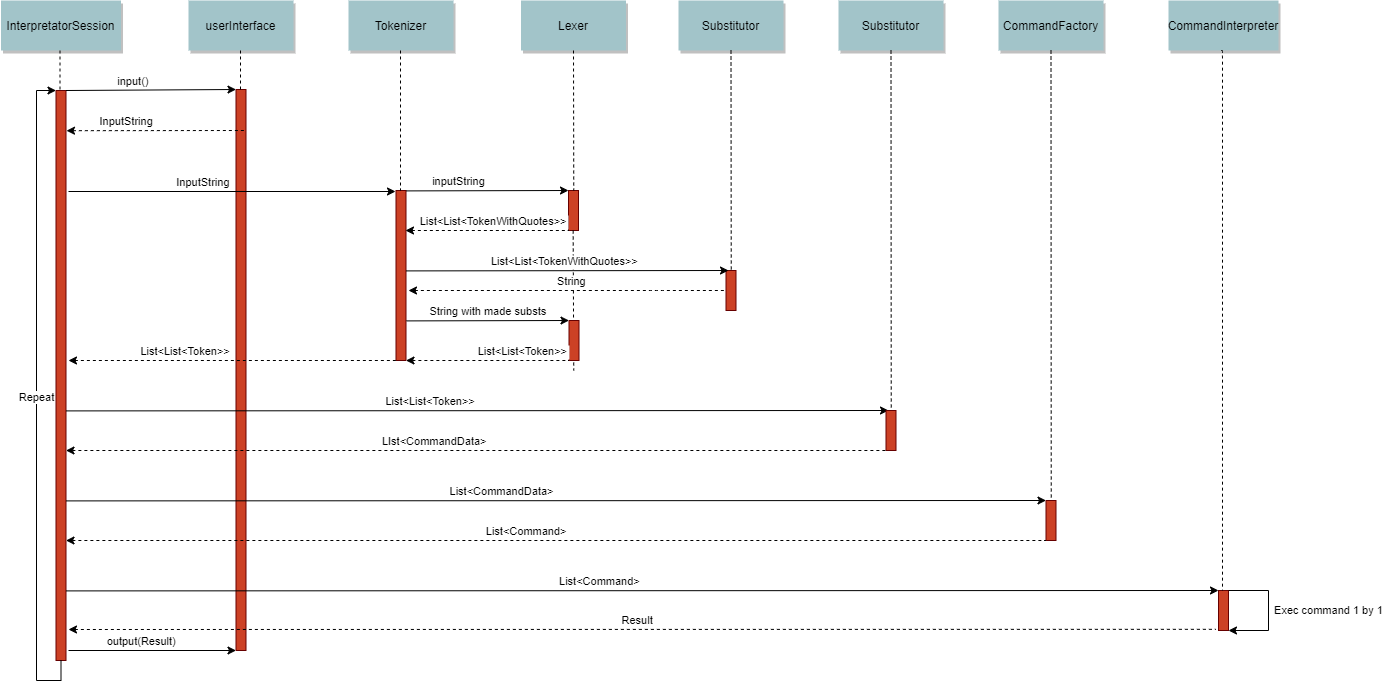

The diagram above was exported from draw.io. Its source (the exported page's mxGraphModel, read from the mxfile embedded in the PNG):
<mxGraphModel dx="2006" dy="709" grid="1" gridSize="10" guides="1" tooltips="1" connect="1" arrows="1" fold="1" page="0" pageScale="1.5" pageWidth="826" pageHeight="1169" background="none" math="0" shadow="0">
  <root>
    <mxCell id="0" />
    <mxCell id="1" parent="0" />
    <mxCell id="2" value="" style="fillColor=#CC4125;strokeColor=#660000" parent="1" vertex="1">
      <mxGeometry x="157.5" y="250" width="10" height="170" as="geometry" />
    </mxCell>
    <mxCell id="4" value="Tokenizer" style="shadow=1;fillColor=#A2C4C9;strokeColor=none" parent="1" vertex="1">
      <mxGeometry x="110" y="60" width="105" height="50" as="geometry" />
    </mxCell>
    <mxCell id="33" value="" style="edgeStyle=elbowEdgeStyle;elbow=horizontal;endArrow=none;dashed=1;entryX=0.5;entryY=0;entryDx=0;entryDy=0;" parent="1" target="2" edge="1">
      <mxGeometry x="187.00000000000003" y="310" width="100" height="100" as="geometry">
        <mxPoint x="162" y="110" as="sourcePoint" />
        <mxPoint x="162" y="150" as="targetPoint" />
        <Array as="points">
          <mxPoint x="162" y="130" />
        </Array>
      </mxGeometry>
    </mxCell>
    <mxCell id="8HsRoV01dgdpZxbrGY-d-94" value="" style="fillColor=#CC4125;strokeColor=#660000" vertex="1" parent="1">
      <mxGeometry x="-2.5" y="149" width="10" height="561" as="geometry" />
    </mxCell>
    <mxCell id="8HsRoV01dgdpZxbrGY-d-106" value="userInterface" style="shadow=1;fillColor=#A2C4C9;strokeColor=none" vertex="1" parent="1">
      <mxGeometry x="-50" y="60" width="105" height="50" as="geometry" />
    </mxCell>
    <mxCell id="8HsRoV01dgdpZxbrGY-d-107" value="" style="edgeStyle=elbowEdgeStyle;elbow=horizontal;endArrow=none;dashed=1" edge="1" parent="1" source="8HsRoV01dgdpZxbrGY-d-106">
      <mxGeometry x="27.50000000000003" y="310" width="100" height="100" as="geometry">
        <mxPoint x="27.50000000000003" y="410" as="sourcePoint" />
        <mxPoint x="1.9705882352941444" y="150" as="targetPoint" />
        <Array as="points">
          <mxPoint x="2" y="150" />
        </Array>
      </mxGeometry>
    </mxCell>
    <mxCell id="8HsRoV01dgdpZxbrGY-d-109" value="" style="fillColor=#CC4125;strokeColor=#660000" vertex="1" parent="1">
      <mxGeometry x="-182.5" y="150" width="10" height="570" as="geometry" />
    </mxCell>
    <mxCell id="8HsRoV01dgdpZxbrGY-d-110" value="InterpretatorSession" style="shadow=1;fillColor=#A2C4C9;strokeColor=none" vertex="1" parent="1">
      <mxGeometry x="-237.5" y="60" width="120" height="50" as="geometry" />
    </mxCell>
    <mxCell id="8HsRoV01dgdpZxbrGY-d-111" value="" style="edgeStyle=elbowEdgeStyle;elbow=horizontal;endArrow=none;dashed=1" edge="1" parent="1" source="8HsRoV01dgdpZxbrGY-d-110">
      <mxGeometry x="-152.49999999999997" y="310" width="100" height="100" as="geometry">
        <mxPoint x="-152.49999999999997" y="410" as="sourcePoint" />
        <mxPoint x="-178.02941176470586" y="150" as="targetPoint" />
      </mxGeometry>
    </mxCell>
    <mxCell id="8HsRoV01dgdpZxbrGY-d-113" value="input()" style="edgeStyle=none;verticalLabelPosition=top;verticalAlign=bottom;labelPosition=left;align=right;entryX=0;entryY=0;entryDx=0;entryDy=0;" edge="1" parent="1" target="8HsRoV01dgdpZxbrGY-d-94">
      <mxGeometry x="-112.5" y="50.5" width="100" height="100" as="geometry">
        <mxPoint x="-172.5" y="150" as="sourcePoint" />
        <mxPoint x="-22.5" y="150.5" as="targetPoint" />
      </mxGeometry>
    </mxCell>
    <mxCell id="8HsRoV01dgdpZxbrGY-d-114" value="InputString" style="edgeStyle=none;verticalLabelPosition=top;verticalAlign=bottom;labelPosition=left;align=right;endArrow=none;startArrow=classic;dashed=1;exitX=1.25;exitY=0.135;exitDx=0;exitDy=0;exitPerimeter=0;" edge="1" parent="1">
      <mxGeometry x="-84.5" y="89.99887345679012" width="100" height="100" as="geometry">
        <mxPoint x="-172" y="190.20000000000005" as="sourcePoint" />
        <mxPoint x="5.5" y="189.99887345679008" as="targetPoint" />
        <Array as="points" />
      </mxGeometry>
    </mxCell>
    <mxCell id="8HsRoV01dgdpZxbrGY-d-116" value="InputString" style="edgeStyle=none;verticalLabelPosition=top;verticalAlign=bottom;labelPosition=left;align=right;" edge="1" parent="1">
      <mxGeometry x="-105.5" y="151.5" width="100" height="100" as="geometry">
        <mxPoint x="-170" y="251" as="sourcePoint" />
        <mxPoint x="157" y="251" as="targetPoint" />
      </mxGeometry>
    </mxCell>
    <mxCell id="8HsRoV01dgdpZxbrGY-d-118" value="List&lt;List&lt;Token&gt;&gt;" style="edgeStyle=none;verticalLabelPosition=top;verticalAlign=bottom;labelPosition=left;align=right;endArrow=none;startArrow=classic;dashed=1;entryX=0;entryY=1;entryDx=0;entryDy=0;" edge="1" parent="1" target="2">
      <mxGeometry x="-85" y="179.99887345679014" width="100" height="100" as="geometry">
        <mxPoint x="-170" y="420" as="sourcePoint" />
        <mxPoint x="5" y="279.9988734567901" as="targetPoint" />
        <Array as="points" />
      </mxGeometry>
    </mxCell>
    <mxCell id="8HsRoV01dgdpZxbrGY-d-119" value="" style="fillColor=#CC4125;strokeColor=#660000" vertex="1" parent="1">
      <mxGeometry x="330" y="250" width="10" height="40" as="geometry" />
    </mxCell>
    <mxCell id="8HsRoV01dgdpZxbrGY-d-120" value="Lexer" style="shadow=1;fillColor=#A2C4C9;strokeColor=none" vertex="1" parent="1">
      <mxGeometry x="282.5" y="60" width="105" height="50" as="geometry" />
    </mxCell>
    <mxCell id="8HsRoV01dgdpZxbrGY-d-121" value="" style="edgeStyle=elbowEdgeStyle;elbow=horizontal;endArrow=none;dashed=1;entryX=0.5;entryY=0;entryDx=0;entryDy=0;" edge="1" parent="1" target="8HsRoV01dgdpZxbrGY-d-119">
      <mxGeometry x="337" y="310" width="100" height="100" as="geometry">
        <mxPoint x="335" y="110" as="sourcePoint" />
        <mxPoint x="312" y="150" as="targetPoint" />
        <Array as="points" />
      </mxGeometry>
    </mxCell>
    <mxCell id="8HsRoV01dgdpZxbrGY-d-122" value="inputString" style="edgeStyle=none;verticalLabelPosition=top;verticalAlign=bottom;labelPosition=left;align=right;exitX=1.204;exitY=0.195;exitDx=0;exitDy=0;exitPerimeter=0;entryX=0;entryY=0;entryDx=0;entryDy=0;" edge="1" parent="1" target="8HsRoV01dgdpZxbrGY-d-119">
      <mxGeometry x="232.45999999999998" y="150.5" width="100" height="100" as="geometry">
        <mxPoint x="167.49999999999994" y="250.39999999999998" as="sourcePoint" />
        <mxPoint x="310" y="250" as="targetPoint" />
      </mxGeometry>
    </mxCell>
    <mxCell id="8HsRoV01dgdpZxbrGY-d-123" value="List&lt;List&lt;TokenWithQuotes&gt;&gt;" style="edgeStyle=none;verticalLabelPosition=top;verticalAlign=bottom;labelPosition=left;align=right;endArrow=none;startArrow=classic;dashed=1;" edge="1" parent="1">
      <mxGeometry width="100" height="100" as="geometry">
        <mxPoint x="167" y="290" as="sourcePoint" />
        <mxPoint x="330" y="290" as="targetPoint" />
        <Array as="points" />
        <mxPoint x="82" as="offset" />
      </mxGeometry>
    </mxCell>
    <mxCell id="8HsRoV01dgdpZxbrGY-d-124" value="" style="edgeStyle=elbowEdgeStyle;elbow=horizontal;endArrow=none;dashed=1;entryX=0.5;entryY=0;entryDx=0;entryDy=0;" edge="1" parent="1">
      <mxGeometry x="336.66" y="490" width="100" height="100" as="geometry">
        <mxPoint x="334.66" y="290" as="sourcePoint" />
        <mxPoint x="334.66" y="430" as="targetPoint" />
        <Array as="points" />
      </mxGeometry>
    </mxCell>
    <mxCell id="8HsRoV01dgdpZxbrGY-d-126" value="" style="fillColor=#CC4125;strokeColor=#660000" vertex="1" parent="1">
      <mxGeometry x="487.5" y="330" width="10" height="40" as="geometry" />
    </mxCell>
    <mxCell id="8HsRoV01dgdpZxbrGY-d-127" value="Substitutor" style="shadow=1;fillColor=#A2C4C9;strokeColor=none" vertex="1" parent="1">
      <mxGeometry x="440" y="60" width="105" height="50" as="geometry" />
    </mxCell>
    <mxCell id="8HsRoV01dgdpZxbrGY-d-128" value="" style="edgeStyle=elbowEdgeStyle;elbow=horizontal;endArrow=none;dashed=1;entryX=0.5;entryY=0;entryDx=0;entryDy=0;" edge="1" parent="1" target="8HsRoV01dgdpZxbrGY-d-126">
      <mxGeometry x="494.5" y="310" width="100" height="100" as="geometry">
        <mxPoint x="492.5" y="110" as="sourcePoint" />
        <mxPoint x="469.5" y="150" as="targetPoint" />
        <Array as="points" />
      </mxGeometry>
    </mxCell>
    <mxCell id="8HsRoV01dgdpZxbrGY-d-132" value="List&lt;List&lt;TokenWithQuotes&gt;&gt;" style="edgeStyle=none;verticalLabelPosition=top;verticalAlign=bottom;labelPosition=left;align=right;exitX=1.204;exitY=0.195;exitDx=0;exitDy=0;exitPerimeter=0;" edge="1" parent="1">
      <mxGeometry width="100" height="100" as="geometry">
        <mxPoint x="167.5" y="330.4" as="sourcePoint" />
        <mxPoint x="490" y="330" as="targetPoint" />
        <mxPoint x="73" as="offset" />
      </mxGeometry>
    </mxCell>
    <mxCell id="8HsRoV01dgdpZxbrGY-d-136" value="String" style="edgeStyle=none;verticalLabelPosition=top;verticalAlign=bottom;labelPosition=left;align=right;endArrow=none;startArrow=classic;dashed=1;" edge="1" parent="1">
      <mxGeometry width="100" height="100" as="geometry">
        <mxPoint x="170" y="350" as="sourcePoint" />
        <mxPoint x="487.5" y="350" as="targetPoint" />
        <Array as="points">
          <mxPoint x="417.5" y="350" />
        </Array>
        <mxPoint x="21" as="offset" />
      </mxGeometry>
    </mxCell>
    <mxCell id="8HsRoV01dgdpZxbrGY-d-137" value="" style="fillColor=#CC4125;strokeColor=#660000" vertex="1" parent="1">
      <mxGeometry x="330.5" y="380" width="10" height="40" as="geometry" />
    </mxCell>
    <mxCell id="8HsRoV01dgdpZxbrGY-d-138" value="String with made substs" style="edgeStyle=none;verticalLabelPosition=top;verticalAlign=bottom;labelPosition=left;align=right;exitX=1.204;exitY=0.195;exitDx=0;exitDy=0;exitPerimeter=0;entryX=0;entryY=0;entryDx=0;entryDy=0;" edge="1" parent="1" target="8HsRoV01dgdpZxbrGY-d-137">
      <mxGeometry width="100" height="100" as="geometry">
        <mxPoint x="168" y="380.4" as="sourcePoint" />
        <mxPoint x="310.5" y="380" as="targetPoint" />
        <mxPoint x="61" as="offset" />
      </mxGeometry>
    </mxCell>
    <mxCell id="8HsRoV01dgdpZxbrGY-d-139" value="List&lt;List&lt;Token&gt;&gt;" style="edgeStyle=none;verticalLabelPosition=top;verticalAlign=bottom;labelPosition=left;align=right;endArrow=none;startArrow=classic;dashed=1;" edge="1" parent="1">
      <mxGeometry x="0.5" y="130" width="100" height="100" as="geometry">
        <mxPoint x="167.5" y="420" as="sourcePoint" />
        <mxPoint x="330.5" y="420" as="targetPoint" />
        <Array as="points" />
        <mxPoint x="82" as="offset" />
      </mxGeometry>
    </mxCell>
    <mxCell id="8HsRoV01dgdpZxbrGY-d-140" value="List&lt;List&lt;Token&gt;&gt;" style="edgeStyle=none;verticalLabelPosition=top;verticalAlign=bottom;labelPosition=left;align=right;exitX=1.204;exitY=0.195;exitDx=0;exitDy=0;exitPerimeter=0;" edge="1" parent="1">
      <mxGeometry x="-107.53999999999999" y="370.5" width="100" height="100" as="geometry">
        <mxPoint x="-172.50000000000003" y="470.4" as="sourcePoint" />
        <mxPoint x="650" y="470" as="targetPoint" />
      </mxGeometry>
    </mxCell>
    <mxCell id="8HsRoV01dgdpZxbrGY-d-141" value="" style="fillColor=#CC4125;strokeColor=#660000" vertex="1" parent="1">
      <mxGeometry x="647.5" y="470" width="10" height="40" as="geometry" />
    </mxCell>
    <mxCell id="8HsRoV01dgdpZxbrGY-d-142" value="Substitutor" style="shadow=1;fillColor=#A2C4C9;strokeColor=none" vertex="1" parent="1">
      <mxGeometry x="600" y="60" width="105" height="50" as="geometry" />
    </mxCell>
    <mxCell id="8HsRoV01dgdpZxbrGY-d-143" value="" style="edgeStyle=elbowEdgeStyle;elbow=horizontal;endArrow=none;dashed=1;entryX=0.5;entryY=0;entryDx=0;entryDy=0;" edge="1" parent="1" target="8HsRoV01dgdpZxbrGY-d-141">
      <mxGeometry x="654.5" y="310" width="100" height="100" as="geometry">
        <mxPoint x="652.5" y="110" as="sourcePoint" />
        <mxPoint x="629.5" y="150" as="targetPoint" />
        <Array as="points" />
      </mxGeometry>
    </mxCell>
    <mxCell id="8HsRoV01dgdpZxbrGY-d-144" value="LIst&lt;CommandData&gt;" style="edgeStyle=none;verticalLabelPosition=top;verticalAlign=bottom;labelPosition=left;align=right;endArrow=none;startArrow=classic;dashed=1;entryX=0;entryY=1;entryDx=0;entryDy=0;" edge="1" parent="1" target="8HsRoV01dgdpZxbrGY-d-141">
      <mxGeometry width="100" height="100" as="geometry">
        <mxPoint x="-172.5" y="510" as="sourcePoint" />
        <mxPoint x="155" y="510" as="targetPoint" />
        <Array as="points" />
        <mxPoint x="13" as="offset" />
      </mxGeometry>
    </mxCell>
    <mxCell id="8HsRoV01dgdpZxbrGY-d-145" value="" style="fillColor=#CC4125;strokeColor=#660000" vertex="1" parent="1">
      <mxGeometry x="807.5" y="560" width="10" height="40" as="geometry" />
    </mxCell>
    <mxCell id="8HsRoV01dgdpZxbrGY-d-146" value="CommandFactory" style="shadow=1;fillColor=#A2C4C9;strokeColor=none" vertex="1" parent="1">
      <mxGeometry x="760" y="60" width="105" height="50" as="geometry" />
    </mxCell>
    <mxCell id="8HsRoV01dgdpZxbrGY-d-147" value="" style="edgeStyle=elbowEdgeStyle;elbow=horizontal;endArrow=none;dashed=1;entryX=0.5;entryY=0;entryDx=0;entryDy=0;" edge="1" parent="1" target="8HsRoV01dgdpZxbrGY-d-145">
      <mxGeometry x="814.5" y="310" width="100" height="100" as="geometry">
        <mxPoint x="812.5" y="110" as="sourcePoint" />
        <mxPoint x="789.5" y="150" as="targetPoint" />
        <Array as="points" />
      </mxGeometry>
    </mxCell>
    <mxCell id="8HsRoV01dgdpZxbrGY-d-148" value="List&lt;CommandData&gt;" style="edgeStyle=none;verticalLabelPosition=top;verticalAlign=bottom;labelPosition=left;align=right;exitX=1.204;exitY=0.195;exitDx=0;exitDy=0;exitPerimeter=0;entryX=0;entryY=0;entryDx=0;entryDy=0;" edge="1" parent="1" target="8HsRoV01dgdpZxbrGY-d-145">
      <mxGeometry x="-107.53999999999999" y="460.5" width="100" height="100" as="geometry">
        <mxPoint x="-172.5" y="560.4000000000001" as="sourcePoint" />
        <mxPoint x="800" y="560" as="targetPoint" />
      </mxGeometry>
    </mxCell>
    <mxCell id="8HsRoV01dgdpZxbrGY-d-150" value="List&lt;Command&gt;" style="edgeStyle=none;verticalLabelPosition=top;verticalAlign=bottom;labelPosition=left;align=right;endArrow=none;startArrow=classic;dashed=1;entryX=0;entryY=1;entryDx=0;entryDy=0;" edge="1" parent="1" target="8HsRoV01dgdpZxbrGY-d-145">
      <mxGeometry y="90" width="100" height="100" as="geometry">
        <mxPoint x="-172.5" y="600" as="sourcePoint" />
        <mxPoint x="647.5" y="600" as="targetPoint" />
        <Array as="points" />
        <mxPoint x="13" as="offset" />
      </mxGeometry>
    </mxCell>
    <mxCell id="8HsRoV01dgdpZxbrGY-d-152" value="" style="fillColor=#CC4125;strokeColor=#660000" vertex="1" parent="1">
      <mxGeometry x="980" y="650" width="10" height="40" as="geometry" />
    </mxCell>
    <mxCell id="8HsRoV01dgdpZxbrGY-d-153" value="CommandInterpreter" style="shadow=1;fillColor=#A2C4C9;strokeColor=none" vertex="1" parent="1">
      <mxGeometry x="930" y="60" width="110" height="50" as="geometry" />
    </mxCell>
    <mxCell id="8HsRoV01dgdpZxbrGY-d-154" value="" style="edgeStyle=elbowEdgeStyle;elbow=horizontal;endArrow=none;dashed=1;entryX=0.5;entryY=0;entryDx=0;entryDy=0;" edge="1" parent="1" target="8HsRoV01dgdpZxbrGY-d-152">
      <mxGeometry x="984.5" y="310" width="100" height="100" as="geometry">
        <mxPoint x="982.5" y="110" as="sourcePoint" />
        <mxPoint x="959.5" y="150" as="targetPoint" />
        <Array as="points" />
      </mxGeometry>
    </mxCell>
    <mxCell id="8HsRoV01dgdpZxbrGY-d-158" value="List&lt;Command&gt;" style="edgeStyle=none;verticalLabelPosition=top;verticalAlign=bottom;labelPosition=left;align=right;exitX=1.204;exitY=0.195;exitDx=0;exitDy=0;exitPerimeter=0;" edge="1" parent="1">
      <mxGeometry x="-107.53999999999999" y="550.5" width="100" height="100" as="geometry">
        <mxPoint x="-172.5" y="650.4000000000003" as="sourcePoint" />
        <mxPoint x="980" y="650" as="targetPoint" />
      </mxGeometry>
    </mxCell>
    <mxCell id="8HsRoV01dgdpZxbrGY-d-159" value="Exec command 1 by 1" style="edgeStyle=orthogonalEdgeStyle;rounded=0;orthogonalLoop=1;jettySize=auto;html=1;entryX=1;entryY=1;entryDx=0;entryDy=0;exitX=1;exitY=0;exitDx=0;exitDy=0;" edge="1" parent="1" source="8HsRoV01dgdpZxbrGY-d-152" target="8HsRoV01dgdpZxbrGY-d-152">
      <mxGeometry x="-0.0005" y="60" relative="1" as="geometry">
        <Array as="points">
          <mxPoint x="1030" y="650" />
          <mxPoint x="1030" y="690" />
        </Array>
        <mxPoint as="offset" />
      </mxGeometry>
    </mxCell>
    <mxCell id="8HsRoV01dgdpZxbrGY-d-161" value="Result" style="edgeStyle=none;verticalLabelPosition=top;verticalAlign=bottom;labelPosition=left;align=right;endArrow=none;startArrow=classic;dashed=1;entryX=0;entryY=1;entryDx=0;entryDy=0;" edge="1" parent="1">
      <mxGeometry x="170" y="178.82" width="100" height="100" as="geometry">
        <mxPoint x="-170" y="689" as="sourcePoint" />
        <mxPoint x="977.5" y="688.82" as="targetPoint" />
        <Array as="points" />
        <mxPoint x="13" as="offset" />
      </mxGeometry>
    </mxCell>
    <mxCell id="8HsRoV01dgdpZxbrGY-d-163" value="output(Result)" style="edgeStyle=none;verticalLabelPosition=top;verticalAlign=bottom;labelPosition=left;align=right;" edge="1" parent="1">
      <mxGeometry width="100" height="100" as="geometry">
        <mxPoint x="-170" y="710" as="sourcePoint" />
        <mxPoint x="-2.5" y="710" as="targetPoint" />
        <mxPoint x="26" as="offset" />
      </mxGeometry>
    </mxCell>
    <mxCell id="8HsRoV01dgdpZxbrGY-d-164" value="Repeat" style="edgeStyle=orthogonalEdgeStyle;rounded=0;orthogonalLoop=1;jettySize=auto;html=1;entryX=0;entryY=0;entryDx=0;entryDy=0;exitX=0.5;exitY=1;exitDx=0;exitDy=0;" edge="1" parent="1" source="8HsRoV01dgdpZxbrGY-d-109" target="8HsRoV01dgdpZxbrGY-d-109">
      <mxGeometry relative="1" as="geometry">
        <Array as="points">
          <mxPoint x="-178" y="740" />
          <mxPoint x="-202" y="740" />
          <mxPoint x="-202" y="150" />
        </Array>
      </mxGeometry>
    </mxCell>
  </root>
</mxGraphModel>